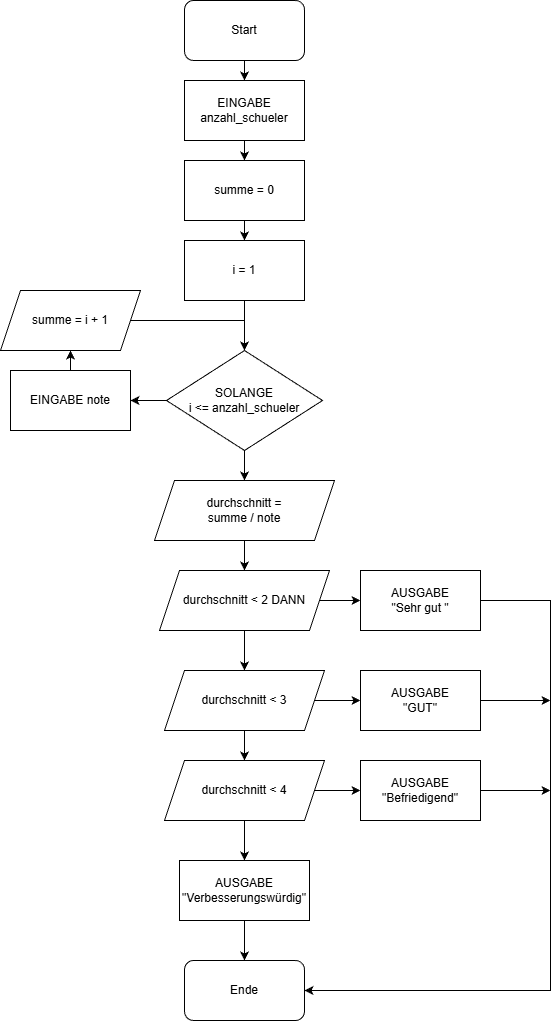

The diagram above was exported from draw.io. Its source (the exported page's mxGraphModel, read from the mxfile embedded in the PNG):
<mxGraphModel dx="2066" dy="1117" grid="1" gridSize="10" guides="1" tooltips="1" connect="1" arrows="1" fold="1" page="1" pageScale="1" pageWidth="827" pageHeight="1169" math="0" shadow="0">
  <root>
    <mxCell id="0" />
    <mxCell id="1" parent="0" />
    <mxCell id="JF5RmrRQDhz2j9YN2n2n-19" style="edgeStyle=orthogonalEdgeStyle;rounded=0;orthogonalLoop=1;jettySize=auto;html=1;entryX=0.5;entryY=0;entryDx=0;entryDy=0;" parent="1" source="JF5RmrRQDhz2j9YN2n2n-1" target="JF5RmrRQDhz2j9YN2n2n-2" edge="1">
      <mxGeometry relative="1" as="geometry" />
    </mxCell>
    <mxCell id="JF5RmrRQDhz2j9YN2n2n-1" value="Start" style="rounded=1;whiteSpace=wrap;html=1;" parent="1" vertex="1">
      <mxGeometry x="354" width="120" height="60" as="geometry" />
    </mxCell>
    <mxCell id="JF5RmrRQDhz2j9YN2n2n-20" style="edgeStyle=orthogonalEdgeStyle;rounded=0;orthogonalLoop=1;jettySize=auto;html=1;entryX=0.5;entryY=0;entryDx=0;entryDy=0;" parent="1" source="JF5RmrRQDhz2j9YN2n2n-2" target="JF5RmrRQDhz2j9YN2n2n-3" edge="1">
      <mxGeometry relative="1" as="geometry" />
    </mxCell>
    <mxCell id="JF5RmrRQDhz2j9YN2n2n-2" value="EINGABE anzahl_schueler" style="rounded=0;whiteSpace=wrap;html=1;" parent="1" vertex="1">
      <mxGeometry x="354" y="80" width="120" height="60" as="geometry" />
    </mxCell>
    <mxCell id="JF5RmrRQDhz2j9YN2n2n-21" style="edgeStyle=orthogonalEdgeStyle;rounded=0;orthogonalLoop=1;jettySize=auto;html=1;" parent="1" source="JF5RmrRQDhz2j9YN2n2n-3" target="JF5RmrRQDhz2j9YN2n2n-4" edge="1">
      <mxGeometry relative="1" as="geometry" />
    </mxCell>
    <mxCell id="JF5RmrRQDhz2j9YN2n2n-3" value="summe = 0" style="rounded=0;whiteSpace=wrap;html=1;" parent="1" vertex="1">
      <mxGeometry x="354" y="160" width="120" height="60" as="geometry" />
    </mxCell>
    <mxCell id="JF5RmrRQDhz2j9YN2n2n-22" style="edgeStyle=orthogonalEdgeStyle;rounded=0;orthogonalLoop=1;jettySize=auto;html=1;entryX=0.5;entryY=0;entryDx=0;entryDy=0;" parent="1" source="JF5RmrRQDhz2j9YN2n2n-4" target="JF5RmrRQDhz2j9YN2n2n-5" edge="1">
      <mxGeometry relative="1" as="geometry" />
    </mxCell>
    <mxCell id="JF5RmrRQDhz2j9YN2n2n-4" value="i = 1" style="rounded=0;whiteSpace=wrap;html=1;" parent="1" vertex="1">
      <mxGeometry x="354" y="240" width="120" height="60" as="geometry" />
    </mxCell>
    <mxCell id="JF5RmrRQDhz2j9YN2n2n-23" style="edgeStyle=orthogonalEdgeStyle;rounded=0;orthogonalLoop=1;jettySize=auto;html=1;entryX=1;entryY=0.5;entryDx=0;entryDy=0;" parent="1" source="JF5RmrRQDhz2j9YN2n2n-5" target="JF5RmrRQDhz2j9YN2n2n-6" edge="1">
      <mxGeometry relative="1" as="geometry" />
    </mxCell>
    <mxCell id="JF5RmrRQDhz2j9YN2n2n-26" style="edgeStyle=orthogonalEdgeStyle;rounded=0;orthogonalLoop=1;jettySize=auto;html=1;entryX=0.5;entryY=0;entryDx=0;entryDy=0;" parent="1" source="JF5RmrRQDhz2j9YN2n2n-5" target="JF5RmrRQDhz2j9YN2n2n-9" edge="1">
      <mxGeometry relative="1" as="geometry" />
    </mxCell>
    <mxCell id="JF5RmrRQDhz2j9YN2n2n-5" value="SOLANGE&lt;div&gt;i &amp;lt;= anzahl_schueler&lt;/div&gt;" style="rhombus;whiteSpace=wrap;html=1;" parent="1" vertex="1">
      <mxGeometry x="336" y="350" width="156" height="100" as="geometry" />
    </mxCell>
    <mxCell id="JF5RmrRQDhz2j9YN2n2n-24" style="edgeStyle=orthogonalEdgeStyle;rounded=0;orthogonalLoop=1;jettySize=auto;html=1;entryX=0.5;entryY=1;entryDx=0;entryDy=0;" parent="1" source="JF5RmrRQDhz2j9YN2n2n-6" target="JF5RmrRQDhz2j9YN2n2n-8" edge="1">
      <mxGeometry relative="1" as="geometry" />
    </mxCell>
    <mxCell id="JF5RmrRQDhz2j9YN2n2n-6" value="EINGABE note" style="rounded=0;whiteSpace=wrap;html=1;" parent="1" vertex="1">
      <mxGeometry x="180" y="370" width="120" height="60" as="geometry" />
    </mxCell>
    <mxCell id="JF5RmrRQDhz2j9YN2n2n-25" style="edgeStyle=orthogonalEdgeStyle;rounded=0;orthogonalLoop=1;jettySize=auto;html=1;" parent="1" edge="1">
      <mxGeometry relative="1" as="geometry">
        <mxPoint x="414" y="350" as="targetPoint" />
        <mxPoint x="294" y="320" as="sourcePoint" />
        <Array as="points">
          <mxPoint x="414" y="320" />
        </Array>
      </mxGeometry>
    </mxCell>
    <mxCell id="JF5RmrRQDhz2j9YN2n2n-8" value="summe = i + 1" style="shape=parallelogram;perimeter=parallelogramPerimeter;whiteSpace=wrap;html=1;fixedSize=1;" parent="1" vertex="1">
      <mxGeometry x="170" y="290" width="140" height="60" as="geometry" />
    </mxCell>
    <mxCell id="q6Y2hIRbFXElqPUVoMyB-1" style="edgeStyle=orthogonalEdgeStyle;rounded=0;orthogonalLoop=1;jettySize=auto;html=1;entryX=0.5;entryY=0;entryDx=0;entryDy=0;" edge="1" parent="1" source="JF5RmrRQDhz2j9YN2n2n-9" target="JF5RmrRQDhz2j9YN2n2n-10">
      <mxGeometry relative="1" as="geometry" />
    </mxCell>
    <mxCell id="JF5RmrRQDhz2j9YN2n2n-9" value="durchschnitt =&lt;div&gt;summe / note&lt;/div&gt;" style="shape=parallelogram;perimeter=parallelogramPerimeter;whiteSpace=wrap;html=1;fixedSize=1;" parent="1" vertex="1">
      <mxGeometry x="324" y="480" width="180" height="60" as="geometry" />
    </mxCell>
    <mxCell id="JF5RmrRQDhz2j9YN2n2n-28" style="edgeStyle=orthogonalEdgeStyle;rounded=0;orthogonalLoop=1;jettySize=auto;html=1;entryX=0.5;entryY=0;entryDx=0;entryDy=0;" parent="1" source="JF5RmrRQDhz2j9YN2n2n-10" target="JF5RmrRQDhz2j9YN2n2n-12" edge="1">
      <mxGeometry relative="1" as="geometry" />
    </mxCell>
    <mxCell id="JF5RmrRQDhz2j9YN2n2n-32" style="edgeStyle=orthogonalEdgeStyle;rounded=0;orthogonalLoop=1;jettySize=auto;html=1;entryX=0;entryY=0.5;entryDx=0;entryDy=0;" parent="1" source="JF5RmrRQDhz2j9YN2n2n-10" target="JF5RmrRQDhz2j9YN2n2n-11" edge="1">
      <mxGeometry relative="1" as="geometry" />
    </mxCell>
    <mxCell id="JF5RmrRQDhz2j9YN2n2n-10" value="durchschnitt &amp;lt; 2 DANN" style="shape=parallelogram;perimeter=parallelogramPerimeter;whiteSpace=wrap;html=1;fixedSize=1;" parent="1" vertex="1">
      <mxGeometry x="329" y="570" width="170" height="60" as="geometry" />
    </mxCell>
    <mxCell id="JF5RmrRQDhz2j9YN2n2n-34" style="edgeStyle=orthogonalEdgeStyle;rounded=0;orthogonalLoop=1;jettySize=auto;html=1;entryX=1;entryY=0.5;entryDx=0;entryDy=0;" parent="1" source="JF5RmrRQDhz2j9YN2n2n-11" target="JF5RmrRQDhz2j9YN2n2n-18" edge="1">
      <mxGeometry relative="1" as="geometry">
        <Array as="points">
          <mxPoint x="720" y="600" />
          <mxPoint x="720" y="990" />
        </Array>
      </mxGeometry>
    </mxCell>
    <mxCell id="JF5RmrRQDhz2j9YN2n2n-11" value="AUSGABE&lt;div&gt;&quot;Sehr gut &quot;&lt;/div&gt;" style="rounded=0;whiteSpace=wrap;html=1;" parent="1" vertex="1">
      <mxGeometry x="530" y="570" width="120" height="60" as="geometry" />
    </mxCell>
    <mxCell id="JF5RmrRQDhz2j9YN2n2n-29" style="edgeStyle=orthogonalEdgeStyle;rounded=0;orthogonalLoop=1;jettySize=auto;html=1;entryX=0.5;entryY=0;entryDx=0;entryDy=0;" parent="1" source="JF5RmrRQDhz2j9YN2n2n-12" target="JF5RmrRQDhz2j9YN2n2n-14" edge="1">
      <mxGeometry relative="1" as="geometry" />
    </mxCell>
    <mxCell id="JF5RmrRQDhz2j9YN2n2n-35" style="edgeStyle=orthogonalEdgeStyle;rounded=0;orthogonalLoop=1;jettySize=auto;html=1;entryX=0;entryY=0.5;entryDx=0;entryDy=0;" parent="1" source="JF5RmrRQDhz2j9YN2n2n-12" target="JF5RmrRQDhz2j9YN2n2n-13" edge="1">
      <mxGeometry relative="1" as="geometry" />
    </mxCell>
    <mxCell id="JF5RmrRQDhz2j9YN2n2n-12" value="durchschnitt &amp;lt; 3" style="shape=parallelogram;perimeter=parallelogramPerimeter;whiteSpace=wrap;html=1;fixedSize=1;" parent="1" vertex="1">
      <mxGeometry x="334" y="670" width="160" height="60" as="geometry" />
    </mxCell>
    <mxCell id="JF5RmrRQDhz2j9YN2n2n-36" style="edgeStyle=orthogonalEdgeStyle;rounded=0;orthogonalLoop=1;jettySize=auto;html=1;" parent="1" source="JF5RmrRQDhz2j9YN2n2n-13" edge="1">
      <mxGeometry relative="1" as="geometry">
        <mxPoint x="720" y="700" as="targetPoint" />
      </mxGeometry>
    </mxCell>
    <mxCell id="JF5RmrRQDhz2j9YN2n2n-13" value="AUSGABE&lt;div&gt;&quot;GUT&quot;&lt;/div&gt;" style="rounded=0;whiteSpace=wrap;html=1;" parent="1" vertex="1">
      <mxGeometry x="530" y="670" width="120" height="60" as="geometry" />
    </mxCell>
    <mxCell id="JF5RmrRQDhz2j9YN2n2n-30" style="edgeStyle=orthogonalEdgeStyle;rounded=0;orthogonalLoop=1;jettySize=auto;html=1;entryX=0.5;entryY=0;entryDx=0;entryDy=0;" parent="1" source="JF5RmrRQDhz2j9YN2n2n-14" target="JF5RmrRQDhz2j9YN2n2n-17" edge="1">
      <mxGeometry relative="1" as="geometry" />
    </mxCell>
    <mxCell id="JF5RmrRQDhz2j9YN2n2n-37" style="edgeStyle=orthogonalEdgeStyle;rounded=0;orthogonalLoop=1;jettySize=auto;html=1;entryX=0;entryY=0.5;entryDx=0;entryDy=0;" parent="1" source="JF5RmrRQDhz2j9YN2n2n-14" target="JF5RmrRQDhz2j9YN2n2n-16" edge="1">
      <mxGeometry relative="1" as="geometry" />
    </mxCell>
    <mxCell id="JF5RmrRQDhz2j9YN2n2n-14" value="durchschnitt &amp;lt; 4" style="shape=parallelogram;perimeter=parallelogramPerimeter;whiteSpace=wrap;html=1;fixedSize=1;" parent="1" vertex="1">
      <mxGeometry x="334" y="760" width="160" height="60" as="geometry" />
    </mxCell>
    <mxCell id="JF5RmrRQDhz2j9YN2n2n-38" style="edgeStyle=orthogonalEdgeStyle;rounded=0;orthogonalLoop=1;jettySize=auto;html=1;" parent="1" source="JF5RmrRQDhz2j9YN2n2n-16" edge="1">
      <mxGeometry relative="1" as="geometry">
        <mxPoint x="720" y="790" as="targetPoint" />
      </mxGeometry>
    </mxCell>
    <mxCell id="JF5RmrRQDhz2j9YN2n2n-16" value="AUSGABE&lt;div&gt;&quot;Befriedigend&quot;&lt;/div&gt;" style="rounded=0;whiteSpace=wrap;html=1;" parent="1" vertex="1">
      <mxGeometry x="530" y="760" width="120" height="60" as="geometry" />
    </mxCell>
    <mxCell id="JF5RmrRQDhz2j9YN2n2n-31" style="edgeStyle=orthogonalEdgeStyle;rounded=0;orthogonalLoop=1;jettySize=auto;html=1;entryX=0.5;entryY=0;entryDx=0;entryDy=0;" parent="1" source="JF5RmrRQDhz2j9YN2n2n-17" target="JF5RmrRQDhz2j9YN2n2n-18" edge="1">
      <mxGeometry relative="1" as="geometry" />
    </mxCell>
    <mxCell id="JF5RmrRQDhz2j9YN2n2n-17" value="AUSGABE&lt;div&gt;&quot;Verbesserungswürdig&quot;&lt;/div&gt;" style="rounded=0;whiteSpace=wrap;html=1;" parent="1" vertex="1">
      <mxGeometry x="349" y="860" width="130" height="60" as="geometry" />
    </mxCell>
    <mxCell id="JF5RmrRQDhz2j9YN2n2n-18" value="Ende" style="rounded=1;whiteSpace=wrap;html=1;" parent="1" vertex="1">
      <mxGeometry x="354" y="960" width="120" height="60" as="geometry" />
    </mxCell>
  </root>
</mxGraphModel>